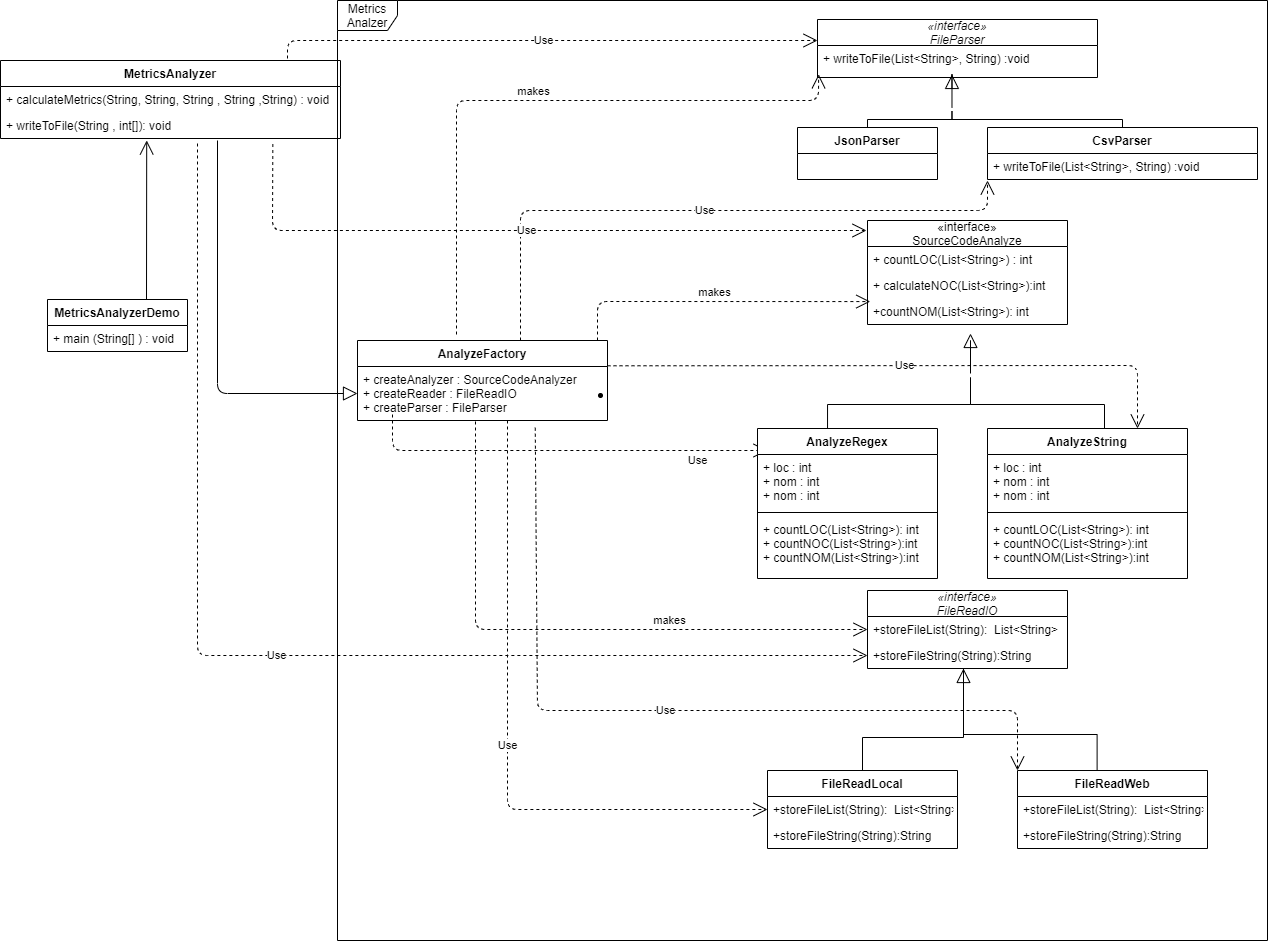

The diagram above was exported from draw.io. Its source (the exported page's mxGraphModel, read from the mxfile embedded in the PNG):
<mxGraphModel dx="1571" dy="378" grid="1" gridSize="10" guides="1" tooltips="1" connect="1" arrows="1" fold="1" page="1" pageScale="1" pageWidth="827" pageHeight="1169" math="0" shadow="0">
  <root>
    <mxCell id="0" />
    <mxCell id="1" parent="0" />
    <mxCell id="QSOtQsUomzKiDQiaCZU6-1" value="Metrics&lt;br&gt;Analzer" style="shape=umlFrame;whiteSpace=wrap;html=1;" vertex="1" parent="1">
      <mxGeometry x="330" y="20" width="930" height="940" as="geometry" />
    </mxCell>
    <mxCell id="QSOtQsUomzKiDQiaCZU6-2" value="MetricsAnalyzerDemo" style="swimlane;fontStyle=1;childLayout=stackLayout;horizontal=1;startSize=26;fillColor=none;horizontalStack=0;resizeParent=1;resizeParentMax=0;resizeLast=0;collapsible=1;marginBottom=0;" vertex="1" parent="1">
      <mxGeometry x="40" y="319" width="140" height="52" as="geometry" />
    </mxCell>
    <mxCell id="QSOtQsUomzKiDQiaCZU6-4" value="+ main (String[] ) : void" style="text;strokeColor=none;fillColor=none;align=left;verticalAlign=top;spacingLeft=4;spacingRight=4;overflow=hidden;rotatable=0;points=[[0,0.5],[1,0.5]];portConstraint=eastwest;" vertex="1" parent="QSOtQsUomzKiDQiaCZU6-2">
      <mxGeometry y="26" width="140" height="26" as="geometry" />
    </mxCell>
    <mxCell id="QSOtQsUomzKiDQiaCZU6-10" value="" style="endArrow=open;endFill=1;endSize=12;html=1;entryX=0.43;entryY=1.075;entryDx=0;entryDy=0;entryPerimeter=0;" edge="1" parent="1" target="QSOtQsUomzKiDQiaCZU6-9">
      <mxGeometry width="160" relative="1" as="geometry">
        <mxPoint x="139" y="319" as="sourcePoint" />
        <mxPoint x="100" y="190" as="targetPoint" />
      </mxGeometry>
    </mxCell>
    <mxCell id="QSOtQsUomzKiDQiaCZU6-6" value="MetricsAnalyzer" style="swimlane;fontStyle=1;childLayout=stackLayout;horizontal=1;startSize=26;fillColor=none;horizontalStack=0;resizeParent=1;resizeParentMax=0;resizeLast=0;collapsible=1;marginBottom=0;" vertex="1" parent="1">
      <mxGeometry x="-7" y="80" width="340" height="78" as="geometry" />
    </mxCell>
    <mxCell id="QSOtQsUomzKiDQiaCZU6-8" value="+ calculateMetrics(String, String, String , String ,String) : void" style="text;strokeColor=none;fillColor=none;align=left;verticalAlign=top;spacingLeft=4;spacingRight=4;overflow=hidden;rotatable=0;points=[[0,0.5],[1,0.5]];portConstraint=eastwest;" vertex="1" parent="QSOtQsUomzKiDQiaCZU6-6">
      <mxGeometry y="26" width="340" height="26" as="geometry" />
    </mxCell>
    <mxCell id="QSOtQsUomzKiDQiaCZU6-9" value="+ writeToFile(String , int[]): void" style="text;strokeColor=none;fillColor=none;align=left;verticalAlign=top;spacingLeft=4;spacingRight=4;overflow=hidden;rotatable=0;points=[[0,0.5],[1,0.5]];portConstraint=eastwest;" vertex="1" parent="QSOtQsUomzKiDQiaCZU6-6">
      <mxGeometry y="52" width="340" height="26" as="geometry" />
    </mxCell>
    <mxCell id="QSOtQsUomzKiDQiaCZU6-42" value="" style="verticalAlign=bottom;html=1;ellipse;fillColor=#000000;strokeColor=#000000;" vertex="1" parent="1">
      <mxGeometry x="591" y="413" width="4" height="4" as="geometry" />
    </mxCell>
    <mxCell id="QSOtQsUomzKiDQiaCZU6-43" value="" style="edgeStyle=elbowEdgeStyle;html=1;endSize=12;endArrow=block;endFill=0;elbow=horizontal;rounded=0;entryX=0.515;entryY=1.346;entryDx=0;entryDy=0;entryPerimeter=0;" edge="1" parent="1" target="QSOtQsUomzKiDQiaCZU6-19">
      <mxGeometry x="1" relative="1" as="geometry">
        <mxPoint x="963" y="370" as="targetPoint" />
        <mxPoint x="962.9999999999998" y="392.9999999999999" as="sourcePoint" />
        <Array as="points">
          <mxPoint x="963" y="360" />
        </Array>
      </mxGeometry>
    </mxCell>
    <mxCell id="QSOtQsUomzKiDQiaCZU6-44" value="" style="edgeStyle=elbowEdgeStyle;html=1;elbow=vertical;verticalAlign=bottom;endArrow=none;rounded=0;" edge="1" parent="1">
      <mxGeometry x="1" relative="1" as="geometry">
        <mxPoint x="1097" y="450.0000000000001" as="targetPoint" />
        <mxPoint x="963.0000000000002" y="396.9999999999999" as="sourcePoint" />
      </mxGeometry>
    </mxCell>
    <mxCell id="QSOtQsUomzKiDQiaCZU6-45" value="" style="edgeStyle=elbowEdgeStyle;html=1;elbow=vertical;verticalAlign=bottom;endArrow=none;rounded=0;entryX=0.316;entryY=0.058;entryDx=0;entryDy=0;entryPerimeter=0;" edge="1" parent="1">
      <mxGeometry x="1" relative="1" as="geometry">
        <mxPoint x="820.04" y="450.03200000000004" as="targetPoint" />
        <mxPoint x="963.0000000000002" y="396.9999999999999" as="sourcePoint" />
      </mxGeometry>
    </mxCell>
    <mxCell id="QSOtQsUomzKiDQiaCZU6-65" value="" style="edgeStyle=elbowEdgeStyle;html=1;endSize=12;endArrow=block;endFill=0;elbow=horizontal;rounded=0;entryX=0.515;entryY=1.346;entryDx=0;entryDy=0;entryPerimeter=0;" edge="1" parent="1">
      <mxGeometry x="1" relative="1" as="geometry">
        <mxPoint x="944.48" y="93.96600000000001" as="targetPoint" />
        <mxPoint x="944.48" y="126.97000000000003" as="sourcePoint" />
        <Array as="points">
          <mxPoint x="944.48" y="93.97000000000003" />
        </Array>
      </mxGeometry>
    </mxCell>
    <mxCell id="QSOtQsUomzKiDQiaCZU6-66" value="" style="edgeStyle=elbowEdgeStyle;html=1;elbow=vertical;verticalAlign=bottom;endArrow=none;rounded=0;entryX=0.5;entryY=0;entryDx=0;entryDy=0;" edge="1" parent="1" target="QSOtQsUomzKiDQiaCZU6-57">
      <mxGeometry x="1" relative="1" as="geometry">
        <mxPoint x="1078.48" y="183.97000000000003" as="targetPoint" />
        <mxPoint x="944.48" y="130.97000000000003" as="sourcePoint" />
      </mxGeometry>
    </mxCell>
    <mxCell id="QSOtQsUomzKiDQiaCZU6-67" value="" style="edgeStyle=elbowEdgeStyle;html=1;elbow=vertical;verticalAlign=bottom;endArrow=none;rounded=0;entryX=0.5;entryY=0;entryDx=0;entryDy=0;" edge="1" parent="1" target="QSOtQsUomzKiDQiaCZU6-61">
      <mxGeometry x="1" relative="1" as="geometry">
        <mxPoint x="801.5200000000002" y="184.00199999999995" as="targetPoint" />
        <mxPoint x="944.48" y="130.97000000000003" as="sourcePoint" />
      </mxGeometry>
    </mxCell>
    <mxCell id="QSOtQsUomzKiDQiaCZU6-83" value="" style="edgeStyle=elbowEdgeStyle;html=1;endSize=12;endArrow=block;endFill=0;elbow=horizontal;rounded=0;" edge="1" parent="1">
      <mxGeometry x="1" relative="1" as="geometry">
        <mxPoint x="956" y="688" as="targetPoint" />
        <mxPoint x="955.9999999999998" y="720.4999999999999" as="sourcePoint" />
        <Array as="points">
          <mxPoint x="956" y="687.5" />
        </Array>
      </mxGeometry>
    </mxCell>
    <mxCell id="QSOtQsUomzKiDQiaCZU6-84" value="" style="edgeStyle=elbowEdgeStyle;html=1;elbow=vertical;verticalAlign=bottom;endArrow=none;rounded=0;entryX=0.419;entryY=-0.001;entryDx=0;entryDy=0;entryPerimeter=0;" edge="1" parent="1" target="QSOtQsUomzKiDQiaCZU6-75">
      <mxGeometry x="1" relative="1" as="geometry">
        <mxPoint x="1092.27" y="798.376" as="targetPoint" />
        <mxPoint x="956.0000000000002" y="717.4999999999999" as="sourcePoint" />
      </mxGeometry>
    </mxCell>
    <mxCell id="QSOtQsUomzKiDQiaCZU6-85" value="" style="edgeStyle=elbowEdgeStyle;html=1;elbow=vertical;verticalAlign=bottom;endArrow=none;rounded=0;entryX=0.5;entryY=0;entryDx=0;entryDy=0;" edge="1" parent="1" target="QSOtQsUomzKiDQiaCZU6-79">
      <mxGeometry x="1" relative="1" as="geometry">
        <mxPoint x="855" y="793" as="targetPoint" />
        <mxPoint x="956" y="723" as="sourcePoint" />
      </mxGeometry>
    </mxCell>
    <mxCell id="QSOtQsUomzKiDQiaCZU6-61" value="JsonParser" style="swimlane;fontStyle=1;childLayout=stackLayout;horizontal=1;startSize=26;fillColor=none;horizontalStack=0;resizeParent=1;resizeParentMax=0;resizeLast=0;collapsible=1;marginBottom=0;" vertex="1" parent="1">
      <mxGeometry x="790" y="147" width="140" height="52" as="geometry" />
    </mxCell>
    <mxCell id="QSOtQsUomzKiDQiaCZU6-57" value="CsvParser" style="swimlane;fontStyle=1;childLayout=stackLayout;horizontal=1;startSize=26;fillColor=none;horizontalStack=0;resizeParent=1;resizeParentMax=0;resizeLast=0;collapsible=1;marginBottom=0;" vertex="1" parent="1">
      <mxGeometry x="980" y="147" width="270" height="52" as="geometry" />
    </mxCell>
    <mxCell id="QSOtQsUomzKiDQiaCZU6-58" value="+ writeToFile(List&lt;String&gt;, String) :void" style="text;strokeColor=none;fillColor=none;align=left;verticalAlign=top;spacingLeft=4;spacingRight=4;overflow=hidden;rotatable=0;points=[[0,0.5],[1,0.5]];portConstraint=eastwest;" vertex="1" parent="QSOtQsUomzKiDQiaCZU6-57">
      <mxGeometry y="26" width="270" height="26" as="geometry" />
    </mxCell>
    <mxCell id="QSOtQsUomzKiDQiaCZU6-53" value="«interface»&#10;FileParser" style="swimlane;fontStyle=2;childLayout=stackLayout;horizontal=1;startSize=26;fillColor=none;horizontalStack=0;resizeParent=1;resizeParentMax=0;resizeLast=0;collapsible=1;marginBottom=0;" vertex="1" parent="1">
      <mxGeometry x="810" y="39" width="280" height="58" as="geometry" />
    </mxCell>
    <mxCell id="QSOtQsUomzKiDQiaCZU6-54" value="+ writeToFile(List&lt;String&gt;, String) :void" style="text;strokeColor=none;fillColor=none;align=left;verticalAlign=top;spacingLeft=4;spacingRight=4;overflow=hidden;rotatable=0;points=[[0,0.5],[1,0.5]];portConstraint=eastwest;" vertex="1" parent="QSOtQsUomzKiDQiaCZU6-53">
      <mxGeometry y="26" width="280" height="32" as="geometry" />
    </mxCell>
    <mxCell id="QSOtQsUomzKiDQiaCZU6-16" value="«interface»&#10;SourceCodeAnalyze" style="swimlane;fontStyle=0;childLayout=stackLayout;horizontal=1;startSize=26;fillColor=none;horizontalStack=0;resizeParent=1;resizeParentMax=0;resizeLast=0;collapsible=1;marginBottom=0;" vertex="1" parent="1">
      <mxGeometry x="860" y="240" width="200" height="104" as="geometry" />
    </mxCell>
    <mxCell id="QSOtQsUomzKiDQiaCZU6-17" value="+ countLOC(List&lt;String&gt;) : int" style="text;strokeColor=none;fillColor=none;align=left;verticalAlign=top;spacingLeft=4;spacingRight=4;overflow=hidden;rotatable=0;points=[[0,0.5],[1,0.5]];portConstraint=eastwest;" vertex="1" parent="QSOtQsUomzKiDQiaCZU6-16">
      <mxGeometry y="26" width="200" height="26" as="geometry" />
    </mxCell>
    <mxCell id="QSOtQsUomzKiDQiaCZU6-18" value="+ calculateNOC(List&lt;String&gt;):int" style="text;strokeColor=none;fillColor=none;align=left;verticalAlign=top;spacingLeft=4;spacingRight=4;overflow=hidden;rotatable=0;points=[[0,0.5],[1,0.5]];portConstraint=eastwest;" vertex="1" parent="QSOtQsUomzKiDQiaCZU6-16">
      <mxGeometry y="52" width="200" height="26" as="geometry" />
    </mxCell>
    <mxCell id="QSOtQsUomzKiDQiaCZU6-19" value="+countNOM(List&lt;String&gt;): int" style="text;strokeColor=none;fillColor=none;align=left;verticalAlign=top;spacingLeft=4;spacingRight=4;overflow=hidden;rotatable=0;points=[[0,0.5],[1,0.5]];portConstraint=eastwest;" vertex="1" parent="QSOtQsUomzKiDQiaCZU6-16">
      <mxGeometry y="78" width="200" height="26" as="geometry" />
    </mxCell>
    <mxCell id="QSOtQsUomzKiDQiaCZU6-11" value="AnalyzeFactory" style="swimlane;fontStyle=1;childLayout=stackLayout;horizontal=1;startSize=26;fillColor=none;horizontalStack=0;resizeParent=1;resizeParentMax=0;resizeLast=0;collapsible=1;marginBottom=0;" vertex="1" parent="1">
      <mxGeometry x="350" y="360" width="250" height="80" as="geometry" />
    </mxCell>
    <mxCell id="QSOtQsUomzKiDQiaCZU6-98" value="Use" style="endArrow=open;endSize=12;dashed=1;html=1;" edge="1" parent="QSOtQsUomzKiDQiaCZU6-11">
      <mxGeometry width="160" relative="1" as="geometry">
        <mxPoint x="163" as="sourcePoint" />
        <mxPoint x="630" y="-160" as="targetPoint" />
        <Array as="points">
          <mxPoint x="163" y="-130" />
          <mxPoint x="630" y="-130" />
        </Array>
      </mxGeometry>
    </mxCell>
    <mxCell id="QSOtQsUomzKiDQiaCZU6-12" value="+ createAnalyzer : SourceCodeAnalyzer&#10;+ createReader : FileReadIO&#10;+ createParser : FileParser " style="text;strokeColor=none;fillColor=none;align=left;verticalAlign=top;spacingLeft=4;spacingRight=4;overflow=hidden;rotatable=0;points=[[0,0.5],[1,0.5]];portConstraint=eastwest;" vertex="1" parent="QSOtQsUomzKiDQiaCZU6-11">
      <mxGeometry y="26" width="250" height="54" as="geometry" />
    </mxCell>
    <mxCell id="QSOtQsUomzKiDQiaCZU6-101" value="Use" style="endArrow=open;endSize=12;dashed=1;html=1;entryX=0;entryY=0.5;entryDx=0;entryDy=0;" edge="1" parent="QSOtQsUomzKiDQiaCZU6-11" target="QSOtQsUomzKiDQiaCZU6-80">
      <mxGeometry width="160" relative="1" as="geometry">
        <mxPoint x="150" y="80" as="sourcePoint" />
        <mxPoint x="310" y="52" as="targetPoint" />
        <Array as="points">
          <mxPoint x="150" y="469" />
        </Array>
      </mxGeometry>
    </mxCell>
    <mxCell id="QSOtQsUomzKiDQiaCZU6-88" value="makes" style="edgeStyle=none;html=1;endArrow=open;endSize=12;dashed=1;verticalAlign=bottom;entryX=0.014;entryY=1.118;entryDx=0;entryDy=0;entryPerimeter=0;" edge="1" parent="1" target="QSOtQsUomzKiDQiaCZU6-18">
      <mxGeometry width="160" relative="1" as="geometry">
        <mxPoint x="590" y="360" as="sourcePoint" />
        <mxPoint x="860" y="291.29" as="targetPoint" />
        <Array as="points">
          <mxPoint x="590" y="321" />
        </Array>
      </mxGeometry>
    </mxCell>
    <mxCell id="QSOtQsUomzKiDQiaCZU6-89" value="makes" style="edgeStyle=none;html=1;endArrow=open;endSize=12;dashed=1;verticalAlign=bottom;entryX=0;entryY=0.5;entryDx=0;entryDy=0;" edge="1" parent="1" target="QSOtQsUomzKiDQiaCZU6-71">
      <mxGeometry x="0.3391" width="160" relative="1" as="geometry">
        <mxPoint x="468" y="441" as="sourcePoint" />
        <mxPoint x="610" y="310" as="targetPoint" />
        <Array as="points">
          <mxPoint x="468" y="649" />
        </Array>
        <mxPoint as="offset" />
      </mxGeometry>
    </mxCell>
    <mxCell id="QSOtQsUomzKiDQiaCZU6-91" value="makes" style="edgeStyle=none;html=1;endArrow=open;endSize=12;dashed=1;verticalAlign=bottom;entryX=0.004;entryY=0.9;entryDx=0;entryDy=0;entryPerimeter=0;" edge="1" parent="1" target="QSOtQsUomzKiDQiaCZU6-54">
      <mxGeometry width="160" relative="1" as="geometry">
        <mxPoint x="449" y="354" as="sourcePoint" />
        <mxPoint x="610" y="310" as="targetPoint" />
        <Array as="points">
          <mxPoint x="449" y="120" />
          <mxPoint x="811" y="120" />
        </Array>
      </mxGeometry>
    </mxCell>
    <mxCell id="QSOtQsUomzKiDQiaCZU6-92" value="" style="edgeStyle=none;html=1;endSize=12;endArrow=block;endFill=0;entryX=0;entryY=0.5;entryDx=0;entryDy=0;" edge="1" parent="1" target="QSOtQsUomzKiDQiaCZU6-12">
      <mxGeometry width="160" relative="1" as="geometry">
        <mxPoint x="210" y="160" as="sourcePoint" />
        <mxPoint x="610" y="310" as="targetPoint" />
        <Array as="points">
          <mxPoint x="210" y="413" />
        </Array>
      </mxGeometry>
    </mxCell>
    <mxCell id="QSOtQsUomzKiDQiaCZU6-94" value="Use" style="endArrow=open;endSize=12;dashed=1;html=1;" edge="1" parent="1">
      <mxGeometry width="160" relative="1" as="geometry">
        <mxPoint x="280" y="78" as="sourcePoint" />
        <mxPoint x="810" y="60" as="targetPoint" />
        <Array as="points">
          <mxPoint x="280" y="60" />
        </Array>
      </mxGeometry>
    </mxCell>
    <mxCell id="QSOtQsUomzKiDQiaCZU6-96" value="Use" style="endArrow=open;endSize=12;dashed=1;html=1;exitX=0.801;exitY=1.212;exitDx=0;exitDy=0;exitPerimeter=0;" edge="1" parent="1" source="QSOtQsUomzKiDQiaCZU6-9">
      <mxGeometry width="160" relative="1" as="geometry">
        <mxPoint x="500" y="420" as="sourcePoint" />
        <mxPoint x="859" y="250" as="targetPoint" />
        <Array as="points">
          <mxPoint x="265" y="250" />
        </Array>
      </mxGeometry>
    </mxCell>
    <mxCell id="QSOtQsUomzKiDQiaCZU6-97" value="Use" style="endArrow=open;endSize=12;dashed=1;html=1;entryX=0;entryY=0.5;entryDx=0;entryDy=0;" edge="1" parent="1" target="QSOtQsUomzKiDQiaCZU6-73">
      <mxGeometry width="160" relative="1" as="geometry">
        <mxPoint x="190" y="163" as="sourcePoint" />
        <mxPoint x="660" y="420" as="targetPoint" />
        <Array as="points">
          <mxPoint x="190" y="675" />
        </Array>
      </mxGeometry>
    </mxCell>
    <mxCell id="QSOtQsUomzKiDQiaCZU6-99" value="Use" style="endArrow=open;endSize=12;dashed=1;html=1;entryX=0;entryY=0.25;entryDx=0;entryDy=0;" edge="1" parent="1">
      <mxGeometry x="0.6594" y="-10" width="160" relative="1" as="geometry">
        <mxPoint x="385" y="434" as="sourcePoint" />
        <mxPoint x="760" y="470" as="targetPoint" />
        <Array as="points">
          <mxPoint x="385" y="470" />
        </Array>
        <mxPoint as="offset" />
      </mxGeometry>
    </mxCell>
    <mxCell id="QSOtQsUomzKiDQiaCZU6-100" value="Use" style="endArrow=open;endSize=12;dashed=1;html=1;entryX=0.75;entryY=0;entryDx=0;entryDy=0;" edge="1" parent="1">
      <mxGeometry width="160" relative="1" as="geometry">
        <mxPoint x="600" y="385.29" as="sourcePoint" />
        <mxPoint x="1130" y="448" as="targetPoint" />
        <Array as="points">
          <mxPoint x="1130" y="385" />
        </Array>
      </mxGeometry>
    </mxCell>
    <mxCell id="QSOtQsUomzKiDQiaCZU6-102" value="Use" style="endArrow=open;endSize=12;dashed=1;html=1;exitX=0.711;exitY=1.133;exitDx=0;exitDy=0;exitPerimeter=0;entryX=0;entryY=0;entryDx=0;entryDy=0;" edge="1" parent="1" source="QSOtQsUomzKiDQiaCZU6-12" target="QSOtQsUomzKiDQiaCZU6-75">
      <mxGeometry width="160" relative="1" as="geometry">
        <mxPoint x="640" y="610" as="sourcePoint" />
        <mxPoint x="800" y="610" as="targetPoint" />
        <Array as="points">
          <mxPoint x="530" y="730" />
          <mxPoint x="1010" y="730" />
        </Array>
      </mxGeometry>
    </mxCell>
    <mxCell id="QSOtQsUomzKiDQiaCZU6-104" value="AnalyzeRegex" style="swimlane;fontStyle=1;align=center;verticalAlign=top;childLayout=stackLayout;horizontal=1;startSize=26;horizontalStack=0;resizeParent=1;resizeParentMax=0;resizeLast=0;collapsible=1;marginBottom=0;" vertex="1" parent="1">
      <mxGeometry x="750" y="448" width="180" height="150" as="geometry" />
    </mxCell>
    <mxCell id="QSOtQsUomzKiDQiaCZU6-105" value="+ loc : int&#10;+ nom : int&#10;+ nom : int" style="text;strokeColor=none;fillColor=none;align=left;verticalAlign=top;spacingLeft=4;spacingRight=4;overflow=hidden;rotatable=0;points=[[0,0.5],[1,0.5]];portConstraint=eastwest;" vertex="1" parent="QSOtQsUomzKiDQiaCZU6-104">
      <mxGeometry y="26" width="180" height="54" as="geometry" />
    </mxCell>
    <mxCell id="QSOtQsUomzKiDQiaCZU6-106" value="" style="line;strokeWidth=1;fillColor=none;align=left;verticalAlign=middle;spacingTop=-1;spacingLeft=3;spacingRight=3;rotatable=0;labelPosition=right;points=[];portConstraint=eastwest;" vertex="1" parent="QSOtQsUomzKiDQiaCZU6-104">
      <mxGeometry y="80" width="180" height="8" as="geometry" />
    </mxCell>
    <mxCell id="QSOtQsUomzKiDQiaCZU6-107" value="+ countLOC(List&lt;String&gt;): int&#10;+ countNOC(List&lt;String&gt;):int&#10;+ countNOM(List&lt;String&gt;):int" style="text;strokeColor=none;fillColor=none;align=left;verticalAlign=top;spacingLeft=4;spacingRight=4;overflow=hidden;rotatable=0;points=[[0,0.5],[1,0.5]];portConstraint=eastwest;" vertex="1" parent="QSOtQsUomzKiDQiaCZU6-104">
      <mxGeometry y="88" width="180" height="62" as="geometry" />
    </mxCell>
    <mxCell id="QSOtQsUomzKiDQiaCZU6-75" value="FileReadWeb" style="swimlane;fontStyle=1;childLayout=stackLayout;horizontal=1;startSize=26;fillColor=none;horizontalStack=0;resizeParent=1;resizeParentMax=0;resizeLast=0;collapsible=1;marginBottom=0;" vertex="1" parent="1">
      <mxGeometry x="1010" y="790" width="190" height="78" as="geometry" />
    </mxCell>
    <mxCell id="QSOtQsUomzKiDQiaCZU6-76" value="+storeFileList(String):  List&lt;String&gt;" style="text;strokeColor=none;fillColor=none;align=left;verticalAlign=top;spacingLeft=4;spacingRight=4;overflow=hidden;rotatable=0;points=[[0,0.5],[1,0.5]];portConstraint=eastwest;" vertex="1" parent="QSOtQsUomzKiDQiaCZU6-75">
      <mxGeometry y="26" width="190" height="26" as="geometry" />
    </mxCell>
    <mxCell id="QSOtQsUomzKiDQiaCZU6-77" value="+storeFileString(String):String" style="text;strokeColor=none;fillColor=none;align=left;verticalAlign=top;spacingLeft=4;spacingRight=4;overflow=hidden;rotatable=0;points=[[0,0.5],[1,0.5]];portConstraint=eastwest;" vertex="1" parent="QSOtQsUomzKiDQiaCZU6-75">
      <mxGeometry y="52" width="190" height="26" as="geometry" />
    </mxCell>
    <mxCell id="QSOtQsUomzKiDQiaCZU6-79" value="FileReadLocal" style="swimlane;fontStyle=1;childLayout=stackLayout;horizontal=1;startSize=26;fillColor=none;horizontalStack=0;resizeParent=1;resizeParentMax=0;resizeLast=0;collapsible=1;marginBottom=0;" vertex="1" parent="1">
      <mxGeometry x="760" y="790" width="190" height="78" as="geometry" />
    </mxCell>
    <mxCell id="QSOtQsUomzKiDQiaCZU6-80" value="+storeFileList(String):  List&lt;String&gt;" style="text;strokeColor=none;fillColor=none;align=left;verticalAlign=top;spacingLeft=4;spacingRight=4;overflow=hidden;rotatable=0;points=[[0,0.5],[1,0.5]];portConstraint=eastwest;" vertex="1" parent="QSOtQsUomzKiDQiaCZU6-79">
      <mxGeometry y="26" width="190" height="26" as="geometry" />
    </mxCell>
    <mxCell id="QSOtQsUomzKiDQiaCZU6-81" value="+storeFileString(String):String" style="text;strokeColor=none;fillColor=none;align=left;verticalAlign=top;spacingLeft=4;spacingRight=4;overflow=hidden;rotatable=0;points=[[0,0.5],[1,0.5]];portConstraint=eastwest;" vertex="1" parent="QSOtQsUomzKiDQiaCZU6-79">
      <mxGeometry y="52" width="190" height="26" as="geometry" />
    </mxCell>
    <mxCell id="QSOtQsUomzKiDQiaCZU6-71" value="«interface»&#10;FileReadIO" style="swimlane;fontStyle=2;childLayout=stackLayout;horizontal=1;startSize=26;fillColor=none;horizontalStack=0;resizeParent=1;resizeParentMax=0;resizeLast=0;collapsible=1;marginBottom=0;" vertex="1" parent="1">
      <mxGeometry x="860" y="610" width="200" height="78" as="geometry" />
    </mxCell>
    <mxCell id="QSOtQsUomzKiDQiaCZU6-72" value="+storeFileList(String):  List&lt;String&gt;" style="text;strokeColor=none;fillColor=none;align=left;verticalAlign=top;spacingLeft=4;spacingRight=4;overflow=hidden;rotatable=0;points=[[0,0.5],[1,0.5]];portConstraint=eastwest;" vertex="1" parent="QSOtQsUomzKiDQiaCZU6-71">
      <mxGeometry y="26" width="200" height="26" as="geometry" />
    </mxCell>
    <mxCell id="QSOtQsUomzKiDQiaCZU6-73" value="+storeFileString(String):String" style="text;strokeColor=none;fillColor=none;align=left;verticalAlign=top;spacingLeft=4;spacingRight=4;overflow=hidden;rotatable=0;points=[[0,0.5],[1,0.5]];portConstraint=eastwest;" vertex="1" parent="QSOtQsUomzKiDQiaCZU6-71">
      <mxGeometry y="52" width="200" height="26" as="geometry" />
    </mxCell>
    <mxCell id="QSOtQsUomzKiDQiaCZU6-113" value="AnalyzeString" style="swimlane;fontStyle=1;align=center;verticalAlign=top;childLayout=stackLayout;horizontal=1;startSize=26;horizontalStack=0;resizeParent=1;resizeParentMax=0;resizeLast=0;collapsible=1;marginBottom=0;" vertex="1" parent="1">
      <mxGeometry x="980" y="448" width="200" height="150" as="geometry" />
    </mxCell>
    <mxCell id="QSOtQsUomzKiDQiaCZU6-114" value="+ loc : int&#10;+ nom : int&#10;+ nom : int" style="text;strokeColor=none;fillColor=none;align=left;verticalAlign=top;spacingLeft=4;spacingRight=4;overflow=hidden;rotatable=0;points=[[0,0.5],[1,0.5]];portConstraint=eastwest;" vertex="1" parent="QSOtQsUomzKiDQiaCZU6-113">
      <mxGeometry y="26" width="200" height="54" as="geometry" />
    </mxCell>
    <mxCell id="QSOtQsUomzKiDQiaCZU6-115" value="" style="line;strokeWidth=1;fillColor=none;align=left;verticalAlign=middle;spacingTop=-1;spacingLeft=3;spacingRight=3;rotatable=0;labelPosition=right;points=[];portConstraint=eastwest;" vertex="1" parent="QSOtQsUomzKiDQiaCZU6-113">
      <mxGeometry y="80" width="200" height="8" as="geometry" />
    </mxCell>
    <mxCell id="QSOtQsUomzKiDQiaCZU6-116" value="+ countLOC(List&lt;String&gt;): int&#10;+ countNOC(List&lt;String&gt;):int&#10;+ countNOM(List&lt;String&gt;):int" style="text;strokeColor=none;fillColor=none;align=left;verticalAlign=top;spacingLeft=4;spacingRight=4;overflow=hidden;rotatable=0;points=[[0,0.5],[1,0.5]];portConstraint=eastwest;" vertex="1" parent="QSOtQsUomzKiDQiaCZU6-113">
      <mxGeometry y="88" width="200" height="62" as="geometry" />
    </mxCell>
  </root>
</mxGraphModel>